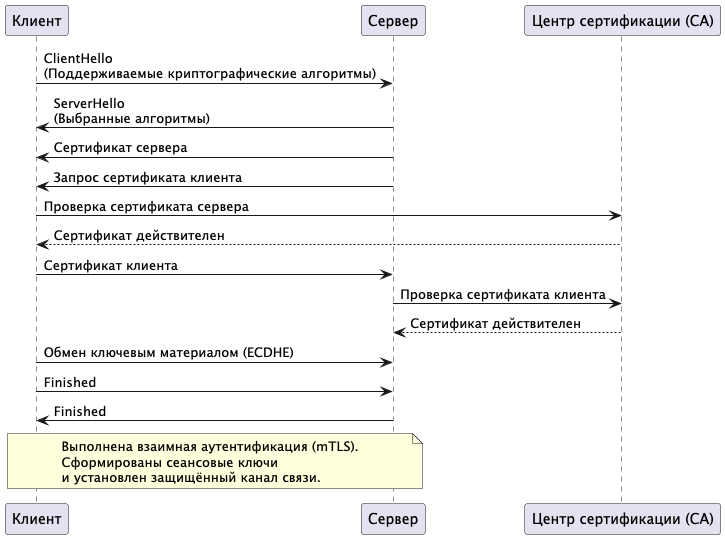

The diagram above was rendered by PlantUML. Its source (embedded in the PNG):
@startuml

participant Client as "Клиент"
participant Server as "Сервер"
participant CA as "Центр сертификации (CA)"

Client -> Server: ClientHello\n(Поддерживаемые криптографические алгоритмы)

Server -> Client: ServerHello\n(Выбранные алгоритмы)
Server -> Client: Сертификат сервера
Server -> Client: Запрос сертификата клиента

Client -> CA: Проверка сертификата сервера
CA --> Client: Сертификат действителен

Client -> Server: Сертификат клиента

Server -> CA: Проверка сертификата клиента
CA --> Server: Сертификат действителен

Client -> Server: Обмен ключевым материалом (ECDHE)

Client -> Server: Finished
Server -> Client: Finished

note over Client,Server
Выполнена взаимная аутентификация (mTLS).
Сформированы сеансовые ключи
и установлен защищённый канал связи.
end note

@enduml